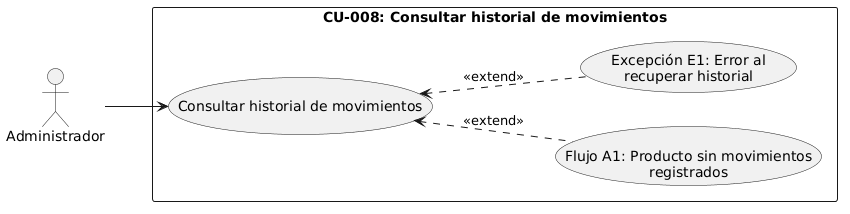

The diagram above was rendered by PlantUML. Its source (embedded in the PNG):
@startuml
left to right direction
skinparam packageStyle rectangle

' Actor principal
actor "Administrador" as Admin

' Agrupación del caso de uso
rectangle "CU-008: Consultar historial de movimientos" {
    usecase "Consultar historial de movimientos" as CU8
    usecase "Flujo A1: Producto sin movimientos\nregistrados" as CU8_A1
    usecase "Excepción E1: Error al\nrecuperar historial" as CU8_E1
}

' Relación con el actor principal
Admin --> CU8

' Relaciones de extensión para flujos alternativos y de excepción
CU8_A1 .up.> CU8 : <<extend>>
CU8_E1 .up.> CU8 : <<extend>>
@enduml